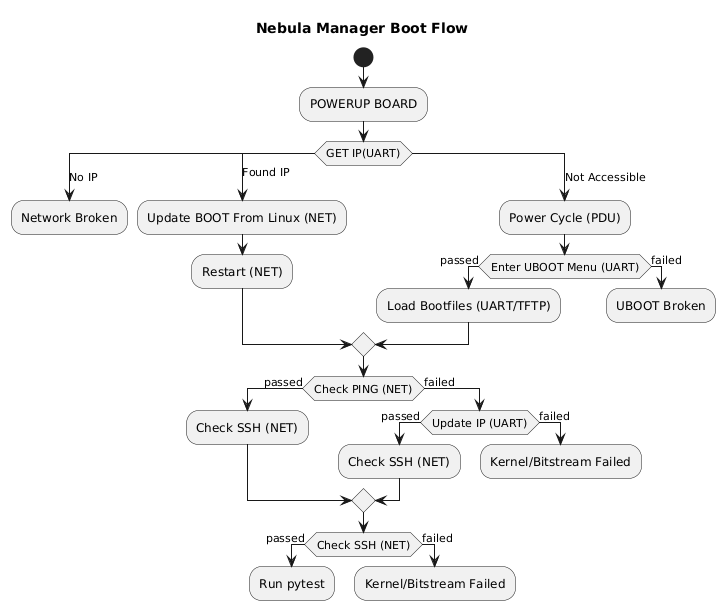

The diagram above was rendered by PlantUML. Its source (embedded in the PNG):
@startuml Nebula Manager  Boot Flow
start
title Nebula Manager Boot Flow
:POWERUP BOARD;

switch (GET IP(UART))
  case (No IP)
    :Network Broken;
    kill
  case (Found IP)
    :Update BOOT From Linux (NET);
    :Restart (NET);
  case (Not Accessible)
    :Power Cycle (PDU);
    if (Enter UBOOT Menu (UART)) then (passed)
      :Load Bootfiles (UART/TFTP);
    else (failed)
      :UBOOT Broken;
      kill
    endif
endswitch

if (Check PING (NET)) then (passed)
  :Check SSH (NET);
else (failed)
  if (Update IP (UART)) then (passed)
    :Check SSH (NET);
  else (failed)
    :Kernel/Bitstream Failed;
    kill
  endif
endif

if (Check SSH (NET)) then (passed)
  :Run pytest;
  kill
else (failed)
  :Kernel/Bitstream Failed;
  kill
endif
@enduml